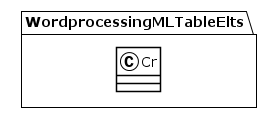

The diagram above was rendered by PlantUML. Its source (embedded in the PNG):
@startuml
!theme plain
package WordprocessingMLTableElts {
class Cr {
}
}
@enduml